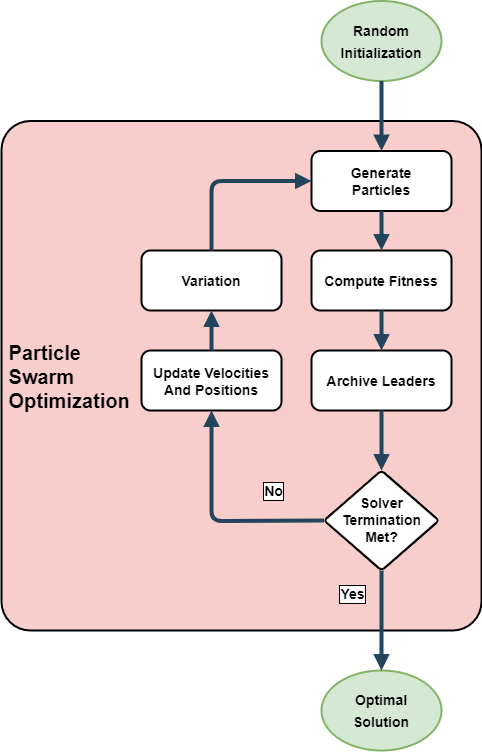

The diagram above was exported from draw.io. Its source (the exported page's mxGraphModel, read from the mxfile embedded in the PNG):
<mxGraphModel dx="1483" dy="741" grid="1" gridSize="10" guides="1" tooltips="1" connect="1" arrows="1" fold="1" page="1" pageScale="1.5" pageWidth="1169" pageHeight="827" background="none" math="0" shadow="0">
  <root>
    <mxCell id="0" />
    <mxCell id="1" parent="0" />
    <mxCell id="IRbn5B0YlE3_b07x8u4i-24" value="" style="group" vertex="1" connectable="0" parent="1">
      <mxGeometry x="10" y="0.5" width="480" height="749.5" as="geometry" />
    </mxCell>
    <mxCell id="IJjgB9PuQHOOaG896B0K-55" value=" Particle&#10; Swarm&#10; Optimization" style="rounded=1;fillColor=#F8CECC;strokeColor=default;shadow=0;gradientColor=none;fontStyle=1;fontColor=#000000;fontSize=20;labelBackgroundColor=none;align=left;arcSize=6;strokeWidth=2;container=0;" parent="IRbn5B0YlE3_b07x8u4i-24" vertex="1">
      <mxGeometry y="120" width="480" height="509.5" as="geometry" />
    </mxCell>
    <mxCell id="IJjgB9PuQHOOaG896B0K-70" value="&lt;font style=&quot;font-size: 14px;&quot;&gt;&lt;b&gt;Optimal&lt;br&gt;Solution&lt;/b&gt;&lt;/font&gt;" style="ellipse;whiteSpace=wrap;html=1;rounded=1;shadow=0;labelBackgroundColor=none;fontSize=18;strokeColor=#82b366;strokeWidth=2;fillColor=#d5e8d4;container=0;" parent="IRbn5B0YlE3_b07x8u4i-24" vertex="1">
      <mxGeometry x="320" y="669.5" width="120" height="80" as="geometry" />
    </mxCell>
    <mxCell id="IJjgB9PuQHOOaG896B0K-65" value="" style="edgeStyle=elbowEdgeStyle;elbow=vertical;strokeWidth=4;endArrow=block;endFill=1;fontStyle=1;strokeColor=#23445D;exitX=0.5;exitY=1;exitDx=0;exitDy=0;entryX=0.5;entryY=0;entryDx=0;entryDy=0;" parent="IRbn5B0YlE3_b07x8u4i-24" source="IJjgB9PuQHOOaG896B0K-62" target="IJjgB9PuQHOOaG896B0K-70" edge="1">
      <mxGeometry x="-48" y="165.5" width="100" height="100" as="geometry">
        <mxPoint x="390" y="400" as="sourcePoint" />
        <mxPoint x="380" y="610" as="targetPoint" />
      </mxGeometry>
    </mxCell>
    <mxCell id="IJjgB9PuQHOOaG896B0K-76" value="&lt;b&gt;Yes&lt;/b&gt;" style="edgeLabel;html=1;align=center;verticalAlign=middle;resizable=0;points=[];fontSize=14;fontColor=#000000;labelBorderColor=default;container=0;" parent="IJjgB9PuQHOOaG896B0K-65" vertex="1" connectable="0">
      <mxGeometry relative="1" as="geometry">
        <mxPoint x="-30" y="-27" as="offset" />
      </mxGeometry>
    </mxCell>
    <mxCell id="IJjgB9PuQHOOaG896B0K-57" value="Generate&#10;Particles" style="rounded=1;fillColor=#FFFFFF;strokeColor=default;shadow=0;gradientColor=none;fontStyle=1;fontColor=#000000;fontSize=14;strokeWidth=2;container=0;" parent="IRbn5B0YlE3_b07x8u4i-24" vertex="1">
      <mxGeometry x="310" y="150" width="140" height="60" as="geometry" />
    </mxCell>
    <mxCell id="IJjgB9PuQHOOaG896B0K-58" value="Compute Fitness" style="rounded=1;fillColor=#FFFFFF;strokeColor=default;shadow=0;gradientColor=none;fontStyle=1;fontColor=#000000;fontSize=14;strokeWidth=2;container=0;" parent="IRbn5B0YlE3_b07x8u4i-24" vertex="1">
      <mxGeometry x="310" y="249.5" width="140" height="60" as="geometry" />
    </mxCell>
    <mxCell id="IJjgB9PuQHOOaG896B0K-61" value="" style="edgeStyle=elbowEdgeStyle;elbow=vertical;strokeWidth=4;endArrow=block;endFill=1;fontStyle=1;strokeColor=#23445D;exitX=0.5;exitY=1;exitDx=0;exitDy=0;entryX=0.5;entryY=0;entryDx=0;entryDy=0;" parent="IRbn5B0YlE3_b07x8u4i-24" source="IJjgB9PuQHOOaG896B0K-57" target="IJjgB9PuQHOOaG896B0K-58" edge="1">
      <mxGeometry x="-68" y="145.5" width="100" height="100" as="geometry">
        <mxPoint x="390" y="220" as="sourcePoint" />
        <mxPoint x="390" y="250" as="targetPoint" />
      </mxGeometry>
    </mxCell>
    <mxCell id="IJjgB9PuQHOOaG896B0K-62" value="&lt;b&gt;Solver Termination&lt;br&gt;Met?&lt;br&gt;&lt;/b&gt;" style="rhombus;whiteSpace=wrap;html=1;rounded=1;shadow=0;labelBackgroundColor=none;fontSize=14;fontColor=#000000;strokeColor=default;strokeWidth=2;fillColor=#FFFFFF;arcSize=8;container=0;" parent="IRbn5B0YlE3_b07x8u4i-24" vertex="1">
      <mxGeometry x="322.5" y="469.5" width="115" height="100" as="geometry" />
    </mxCell>
    <mxCell id="IJjgB9PuQHOOaG896B0K-67" value="&lt;font style=&quot;font-size: 14px;&quot;&gt;&lt;b&gt;Random Initialization&lt;br&gt;&lt;/b&gt;&lt;/font&gt;" style="ellipse;whiteSpace=wrap;html=1;rounded=1;shadow=0;labelBackgroundColor=none;fontSize=18;strokeColor=#82b366;strokeWidth=2;fillColor=#d5e8d4;container=0;" parent="IRbn5B0YlE3_b07x8u4i-24" vertex="1">
      <mxGeometry x="320" width="120" height="80" as="geometry" />
    </mxCell>
    <mxCell id="IJjgB9PuQHOOaG896B0K-69" value="" style="edgeStyle=elbowEdgeStyle;elbow=vertical;strokeWidth=4;endArrow=block;endFill=1;fontStyle=1;strokeColor=#23445D;exitX=0.5;exitY=1;exitDx=0;exitDy=0;entryX=0.5;entryY=0;entryDx=0;entryDy=0;" parent="IRbn5B0YlE3_b07x8u4i-24" source="IJjgB9PuQHOOaG896B0K-67" target="IJjgB9PuQHOOaG896B0K-57" edge="1">
      <mxGeometry x="-68" y="145.5" width="100" height="100" as="geometry">
        <mxPoint x="390" y="220" as="sourcePoint" />
        <mxPoint x="380" y="150" as="targetPoint" />
      </mxGeometry>
    </mxCell>
    <mxCell id="IJjgB9PuQHOOaG896B0K-71" value="Variation" style="rounded=1;fillColor=#FFFFFF;strokeColor=default;shadow=0;gradientColor=none;fontStyle=1;fontColor=#000000;fontSize=14;strokeWidth=2;container=0;" parent="IRbn5B0YlE3_b07x8u4i-24" vertex="1">
      <mxGeometry x="140" y="249.5" width="140" height="60" as="geometry" />
    </mxCell>
    <mxCell id="IJjgB9PuQHOOaG896B0K-72" value="" style="edgeStyle=elbowEdgeStyle;elbow=vertical;strokeWidth=4;endArrow=block;endFill=1;fontStyle=1;strokeColor=#23445D;exitX=0.5;exitY=0;exitDx=0;exitDy=0;entryX=0;entryY=0.5;entryDx=0;entryDy=0;" parent="IRbn5B0YlE3_b07x8u4i-24" source="IJjgB9PuQHOOaG896B0K-71" target="IJjgB9PuQHOOaG896B0K-57" edge="1">
      <mxGeometry x="-38" y="175.5" width="100" height="100" as="geometry">
        <mxPoint x="332.5" y="485" as="sourcePoint" />
        <mxPoint x="210" y="220" as="targetPoint" />
        <Array as="points">
          <mxPoint x="250" y="180" />
        </Array>
      </mxGeometry>
    </mxCell>
    <mxCell id="IRbn5B0YlE3_b07x8u4i-11" value="Archive Leaders" style="rounded=1;fillColor=#FFFFFF;strokeColor=default;shadow=0;gradientColor=none;fontStyle=1;fontColor=#000000;fontSize=14;strokeWidth=2;container=0;" vertex="1" parent="IRbn5B0YlE3_b07x8u4i-24">
      <mxGeometry x="310" y="349.5" width="140" height="60" as="geometry" />
    </mxCell>
    <mxCell id="IRbn5B0YlE3_b07x8u4i-14" value="" style="edgeStyle=elbowEdgeStyle;elbow=vertical;strokeWidth=4;endArrow=block;endFill=1;fontStyle=1;strokeColor=#23445D;exitX=0.5;exitY=1;exitDx=0;exitDy=0;entryX=0.5;entryY=0;entryDx=0;entryDy=0;" edge="1" parent="IRbn5B0YlE3_b07x8u4i-24" source="IJjgB9PuQHOOaG896B0K-58" target="IRbn5B0YlE3_b07x8u4i-11">
      <mxGeometry x="-68" y="164.5" width="100" height="100" as="geometry">
        <mxPoint x="390" y="309.5" as="sourcePoint" />
        <mxPoint x="390" y="430" as="targetPoint" />
      </mxGeometry>
    </mxCell>
    <mxCell id="IRbn5B0YlE3_b07x8u4i-19" value="" style="edgeStyle=elbowEdgeStyle;elbow=vertical;strokeWidth=4;endArrow=block;endFill=1;fontStyle=1;strokeColor=#23445D;exitX=0.5;exitY=1;exitDx=0;exitDy=0;entryX=0.5;entryY=0;entryDx=0;entryDy=0;" edge="1" parent="IRbn5B0YlE3_b07x8u4i-24" source="IRbn5B0YlE3_b07x8u4i-11" target="IJjgB9PuQHOOaG896B0K-62">
      <mxGeometry x="-58" y="174.5" width="100" height="100" as="geometry">
        <mxPoint x="390" y="319.5" as="sourcePoint" />
        <mxPoint x="390" y="359.5" as="targetPoint" />
        <Array as="points">
          <mxPoint x="400" y="449.5" />
        </Array>
      </mxGeometry>
    </mxCell>
    <mxCell id="IRbn5B0YlE3_b07x8u4i-21" value="Update Velocities&#10;And Positions" style="rounded=1;fillColor=#FFFFFF;strokeColor=default;shadow=0;gradientColor=none;fontStyle=1;fontColor=#000000;fontSize=14;strokeWidth=2;container=0;" vertex="1" parent="IRbn5B0YlE3_b07x8u4i-24">
      <mxGeometry x="140" y="349.5" width="140" height="60" as="geometry" />
    </mxCell>
    <mxCell id="IJjgB9PuQHOOaG896B0K-64" value="" style="edgeStyle=elbowEdgeStyle;elbow=vertical;strokeWidth=4;endArrow=block;endFill=1;fontStyle=1;strokeColor=#23445D;exitX=0.5;exitY=0;exitDx=0;exitDy=0;entryX=0.5;entryY=1;entryDx=0;entryDy=0;startArrow=none;" parent="IRbn5B0YlE3_b07x8u4i-24" source="IRbn5B0YlE3_b07x8u4i-21" target="IJjgB9PuQHOOaG896B0K-71" edge="1">
      <mxGeometry x="-48" y="165.5" width="100" height="100" as="geometry">
        <mxPoint x="390" y="400" as="sourcePoint" />
        <mxPoint x="390" y="430" as="targetPoint" />
        <Array as="points" />
      </mxGeometry>
    </mxCell>
    <mxCell id="IRbn5B0YlE3_b07x8u4i-22" value="" style="edgeStyle=elbowEdgeStyle;elbow=vertical;strokeWidth=4;endArrow=block;endFill=1;fontStyle=1;strokeColor=#23445D;exitX=0;exitY=0.5;exitDx=0;exitDy=0;entryX=0.5;entryY=1;entryDx=0;entryDy=0;startArrow=none;startFill=0;" edge="1" parent="IRbn5B0YlE3_b07x8u4i-24" source="IJjgB9PuQHOOaG896B0K-62" target="IRbn5B0YlE3_b07x8u4i-21">
      <mxGeometry x="-48" y="165.5" width="100" height="100" as="geometry">
        <mxPoint x="322.5" y="519.5" as="sourcePoint" />
        <mxPoint x="210" y="369.5" as="targetPoint" />
        <Array as="points">
          <mxPoint x="260" y="520" />
        </Array>
      </mxGeometry>
    </mxCell>
    <mxCell id="IRbn5B0YlE3_b07x8u4i-23" value="&lt;b&gt;No&lt;/b&gt;" style="edgeLabel;html=1;align=center;verticalAlign=middle;resizable=0;points=[];fontSize=14;fontColor=#000000;labelBorderColor=default;container=0;" vertex="1" connectable="0" parent="IRbn5B0YlE3_b07x8u4i-22">
      <mxGeometry relative="1" as="geometry">
        <mxPoint x="60" y="-30" as="offset" />
      </mxGeometry>
    </mxCell>
  </root>
</mxGraphModel>